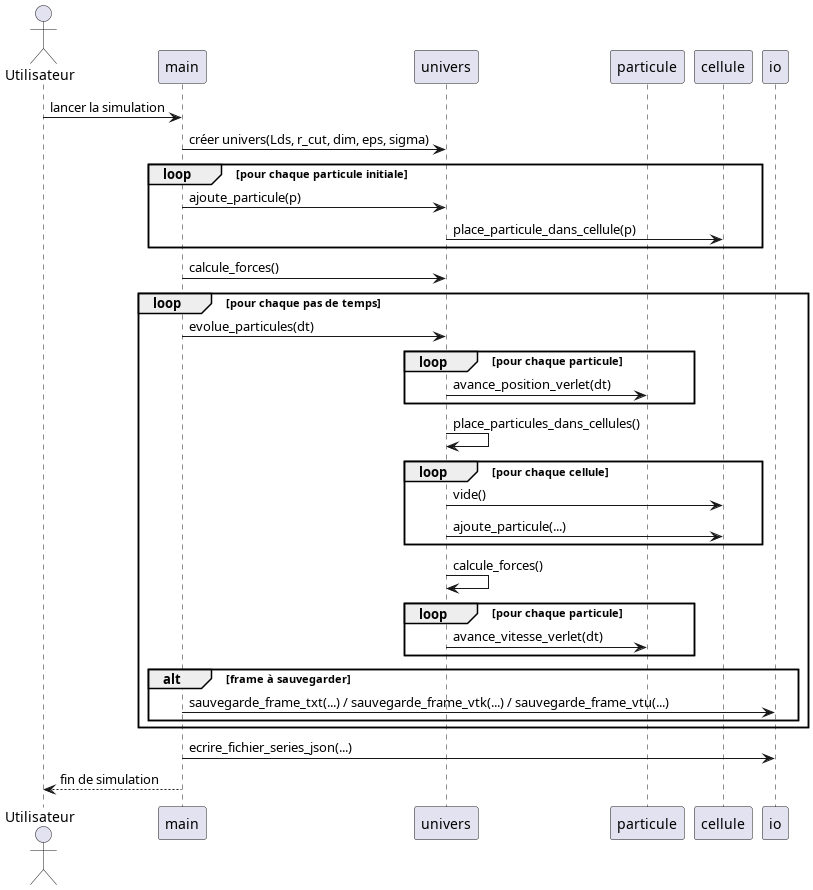

The diagram above was rendered by PlantUML. Its source (embedded in the PNG):
@startuml
actor Utilisateur
participant main
participant univers
participant particule
participant cellule
participant io

Utilisateur -> main : lancer la simulation
main -> univers : créer univers(Lds, r_cut, dim, eps, sigma)

loop pour chaque particule initiale
  main -> univers : ajoute_particule(p)
  univers -> cellule : place_particule_dans_cellule(p)
end

main -> univers : calcule_forces()

loop pour chaque pas de temps
  main -> univers : evolue_particules(dt)

  loop pour chaque particule
    univers -> particule : avance_position_verlet(dt)
  end

  univers -> univers : place_particules_dans_cellules()

  loop pour chaque cellule
    univers -> cellule : vide()
    univers -> cellule : ajoute_particule(...)
  end

  univers -> univers : calcule_forces()

  loop pour chaque particule
    univers -> particule : avance_vitesse_verlet(dt)
  end

  alt frame à sauvegarder
    main -> io : sauvegarde_frame_txt(...) / sauvegarde_frame_vtk(...) / sauvegarde_frame_vtu(...)
  end
end

main -> io : ecrire_fichier_series_json(...)
main --> Utilisateur : fin de simulation
@enduml